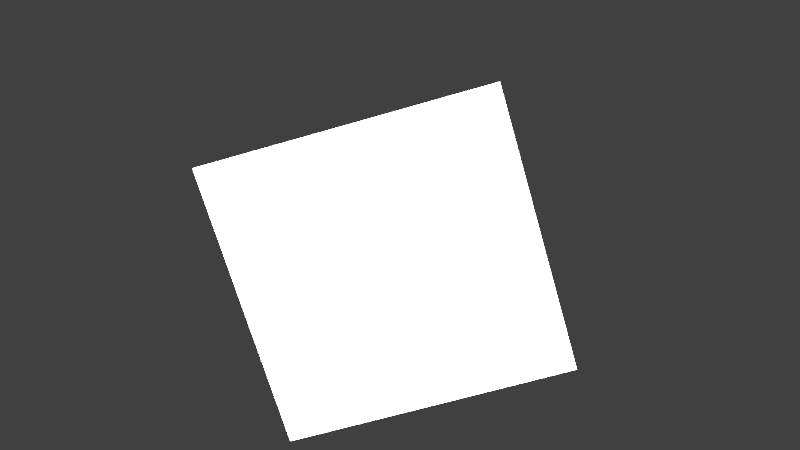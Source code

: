 # Source: robot_EnemyHead.blend  (saved by Blender 2.78.0; exported with 4.5.12 LTS)
import bpy
from mathutils import Matrix  # noqa: F401  (used for matrix-valued properties, if any)

bpy.ops.wm.read_factory_settings(use_empty=True)
scene = bpy.context.scene
scene.name = 'Scene'

# ---- collections
col_collection_1 = bpy.data.collections.new('Collection 1'); scene.collection.children.link(col_collection_1)

# ---- materials (node trees are filled in below, after node groups)
mat_material_003 = bpy.data.materials.new('Material.003')
mat_material_003.alpha_threshold = 0.0
mat_material_003.roughness = 0.5
mat_material_002 = bpy.data.materials.new('Material.002')
mat_material_002.alpha_threshold = 0.0
mat_material_002.roughness = 0.5
mat_lens = bpy.data.materials.new('lens')
mat_lens.alpha_threshold = 0.0
mat_lens.roughness = 0.5
mat_primarycolor = bpy.data.materials.new('primaryColor')
mat_primarycolor.alpha_threshold = 0.0
mat_primarycolor.roughness = 0.5

# ---- material node trees
mat_material_003.use_nodes = True; mat_material_003.node_tree.nodes.clear()
_N = mat_material_003.node_tree.nodes; _L = mat_material_003.node_tree.links
n0 = _N.new('ShaderNodeOutputMaterial'); n0.name = 'Material Output'; n0.location = (300, 300)
n1 = _N.new('ShaderNodeBsdfDiffuse'); n1.name = 'Diffuse BSDF'; n1.location = (10, 300)
n2 = _N.new('ShaderNodeEmission'); n2.name = 'Emission'; n2.location = (30, 117)
n2.inputs[0].default_value = (0.8, 0.8, 0.8, 1.0)
n2.inputs[1].default_value = 18.1
_L.new(n2.outputs[0], n0.inputs[0])
n0.is_active_output = True
mat_material_002.use_nodes = True; mat_material_002.node_tree.nodes.clear()
_N = mat_material_002.node_tree.nodes; _L = mat_material_002.node_tree.links
n0 = _N.new('ShaderNodeBsdfDiffuse'); n0.name = 'Diffuse BSDF'; n0.location = (10, 300)
n0.inputs[0].default_value = (0.8, 0.2497, 0.0, 1.0)
n1 = _N.new('ShaderNodeBsdfAnisotropic'); n1.name = 'Glossy BSDF'; n1.location = (21, 127)
n1.distribution = 'GGX'
n1.inputs[0].default_value = (0.8, 0.2954, 0.0, 1.0)
n1.inputs[1].default_value = 0.5244
n2 = _N.new('ShaderNodeMixShader'); n2.name = 'Mix Shader'; n2.location = (240, 275)
n2.inputs[0].default_value = 0.7182
n3 = _N.new('ShaderNodeOutputMaterial'); n3.name = 'Material Output'; n3.location = (460, 300)
_L.new(n0.outputs[0], n2.inputs[1])
_L.new(n2.outputs[0], n3.inputs[0])
_L.new(n1.outputs[0], n2.inputs[2])
n3.is_active_output = True
mat_lens.use_nodes = True; mat_lens.node_tree.nodes.clear()
_N = mat_lens.node_tree.nodes; _L = mat_lens.node_tree.links
n0 = _N.new('ShaderNodeOutputMaterial'); n0.name = 'Material Output'; n0.location = (460, 300)
n1 = _N.new('ShaderNodeBsdfDiffuse'); n1.name = 'Diffuse BSDF'; n1.location = (10, 300)
n1.inputs[0].default_value = (0.3295, 0.3192, 0.0, 1.0)
n1.inputs[1].default_value = 0.1583
n2 = _N.new('ShaderNodeBsdfGlass'); n2.name = 'Glass BSDF'; n2.location = (18, 122)
n2.distribution = 'BECKMANN'
n2.inputs[0].default_value = (0.3295, 0.3193, 0.0, 1.0)
n2.inputs[1].default_value = 0.3873
n2.inputs[2].default_value = 0.0
n3 = _N.new('ShaderNodeMixShader'); n3.name = 'Mix Shader'; n3.location = (239, 283)
n3.inputs[0].default_value = 0.6091
_L.new(n1.outputs[0], n3.inputs[1])
_L.new(n3.outputs[0], n0.inputs[0])
_L.new(n2.outputs[0], n3.inputs[2])
n0.is_active_output = True
mat_primarycolor.use_nodes = True; mat_primarycolor.node_tree.nodes.clear()
_N = mat_primarycolor.node_tree.nodes; _L = mat_primarycolor.node_tree.links
n0 = _N.new('ShaderNodeOutputMaterial'); n0.name = 'Material Output'; n0.location = (460, 300)
n1 = _N.new('ShaderNodeBsdfDiffuse'); n1.name = 'Diffuse BSDF'; n1.location = (10, 300)
n1.inputs[0].default_value = (1.0, 0.002548, 0.0, 1.0)
n1.inputs[1].default_value = 0.1917
n2 = _N.new('ShaderNodeBsdfAnisotropic'); n2.name = 'Glossy BSDF'; n2.location = (23, 122)
n2.distribution = 'GGX'
n2.inputs[0].default_value = (0.8, 0.003544, 0.0, 1.0)
n2.inputs[1].default_value = 0.3028
n3 = _N.new('ShaderNodeMixShader'); n3.name = 'Mix Shader'; n3.location = (240, 284)
n3.inputs[0].default_value = 0.7909
_L.new(n1.outputs[0], n3.inputs[1])
_L.new(n3.outputs[0], n0.inputs[0])
_L.new(n2.outputs[0], n3.inputs[2])
n0.is_active_output = True

# ---- world
world_world = bpy.data.worlds.new('World'); scene.world = world_world
world_world.color = (0.05088, 0.05088, 0.05088)
world_world.use_sun_shadow = False
world_world.sun_shadow_jitter_overblur = 0.0
world_world.cycles.sampling_method = 'MANUAL'

# ---- meshes
me_plane_001 = bpy.data.meshes.new('Plane.001')
me_plane_001.from_pydata([(-1.0, -1.0, 0.0), (1.0, -1.0, 0.0), (-1.0, 1.0, 0.0), (1.0, 1.0, 0.0)], [], [(0, 1, 3, 2)])
_ca = me_plane_001.color_attributes.new('Col', 'BYTE_COLOR', 'CORNER')
_ca.data.foreach_set('color', [1.0, 1.0, 1.0, 1.0, 1.0, 1.0, 1.0, 1.0, 1.0, 1.0, 1.0, 1.0, 1.0, 1.0, 1.0, 1.0])
me_plane_001.materials.append(mat_material_003)
me_plane_001.use_remesh_preserve_volume = False
me_plane_001.use_remesh_preserve_attributes = False
me_plane_001.use_mirror_vertex_groups = False
me_plane_001.update()
me_plane = bpy.data.meshes.new('Plane')
me_plane.from_pydata([(0.0, 0.0105, -0.03733), (1.043, 0.0105, -0.03733), (0.0, 2.01, -0.03733), (1.043, 2.01, -0.03733), (1.506, 1.089, -0.03733), (1.672, 2.578, -0.09687), (2.576, 1.123, -0.03733), (2.058, 3.055, -0.03733), (3.498, 1.525, -0.06077), (5.755, 1.816, -0.06077), (4.346, 3.234, -0.01389), (4.346, 5.866, -0.01389), (5.695, 7.802, -0.06077), (4.405, 6.274, -0.01389), (3.264, 9.998, -0.06077), (1.974, 8.471, -0.01389), (0.0, 10.05, -0.06077), (0.0, 8.527, -0.01389), (1.895, 0.8631, -1.52), (3.135, 0.9026, -1.52), (4.203, 1.369, -1.547), (8.215, 1.311, -1.171), (8.146, 8.249, -1.171), (5.328, 10.8, -1.171), (8.919, 1.227, -2.963), (8.829, 8.597, -2.963), (5.146, 11.93, -2.963), (0.0, 12.01, -2.963), (9.411, 1.254, -5.385), (9.303, 8.817, -5.385), (4.912, 12.78, -5.385), (0.0, 12.89, -5.385), (9.227, 8.892, -8.56), (5.872, 11.92, -8.56), (0.0, 12.0, -8.56), (9.072, 4.975, -11.78), (9.02, 8.659, -11.78), (6.881, 10.59, -11.78), (0.0, 10.64, -11.78), (6.063, 5.107, -15.12), (6.05, 6.046, -15.12), (5.504, 6.539, -15.12), (0.0, 6.552, -15.12), (1.359, -0.1667, -5.262), (1.895, 0.8631, -5.262), (3.135, 0.9026, -5.262), (4.203, 1.369, -5.289), (1.359, -0.1667, -1.52), (0.0, -0.1566, -3.798), (0.9615, 3.497, -11.77), (1.498, 4.527, -11.77), (2.738, 4.566, -11.77), (3.806, 5.032, -11.8), (0.0, 3.519, -10.42), (2.381, 4.525, -15.51), (2.598, 4.941, -15.51), (3.1, 4.957, -15.51), (3.531, 5.146, -15.53), (0.0, 4.946, -14.85), (1.512, 10.04, -0.00441), (2.308, 6.568, -15.04), (1.923, 10.02, -0.03151), (3.581, 6.551, -15.09), (0.0, 2.01, -0.03733), (1.043, 2.01, -0.03733), (1.672, 2.578, -0.09687), (2.058, 3.055, -0.03733), (4.346, 3.234, -0.01389), (4.346, 5.866, -0.01389), (4.405, 6.274, -0.01389), (1.974, 8.471, -0.01389), (0.0, 8.527, -0.01389), (0.0, 2.878, 0.5873), (1.422, 2.878, 0.5873), (1.846, 3.26, 0.5472), (2.106, 3.582, 0.5873), (3.647, 3.703, 0.6031), (3.647, 5.475, 0.6031), (3.687, 5.751, 0.6031), (2.05, 7.231, 0.6031), (0.0, 7.268, 0.6031), (0.0, 5.967, 1.151), (2.047, 5.948, 1.151), (2.865, 5.209, 1.151), (2.845, 5.072, 1.151), (2.845, 4.187, 1.151), (2.076, 4.126, 1.143), (1.946, 3.966, 1.123), (1.734, 3.775, 1.143), (0.0, 3.775, 1.143), (0.0, 5.29, 1.462), (1.602, 5.284, 1.462), (1.871, 5.041, 1.462), (1.864, 4.995, 1.462), (1.864, 4.704, 1.462), (1.611, 4.685, 1.459), (1.569, 4.632, 1.453), (1.499, 4.569, 1.459), (0.0, 4.569, 1.459)], [], [(29, 28, 35, 36, 32), (1, 4, 6, 8, 9, 12, 14, 61, 16, 17, 15, 13, 11, 10, 7, 5, 3, 2, 0), (38, 37, 41, 62, 60, 42), (14, 12, 22, 23), (34, 33, 37, 38), (9, 8, 20, 21), (8, 6, 19, 20), (6, 4, 18, 19), (4, 1, 47, 18), (25, 24, 28, 29), (23, 22, 25, 26), (26, 25, 29, 30), (60, 62, 57, 56, 55, 54), (30, 29, 32, 33), (33, 32, 36, 37), (22, 21, 24, 25), (37, 36, 40, 41), (20, 19, 45, 46), (18, 47, 43, 44), (21, 20, 46, 28), (19, 18, 44, 45), (1, 0, 48, 43, 47), (28, 46, 52, 35), (43, 48, 53, 49), (45, 44, 50, 51), (46, 45, 51, 52), (44, 43, 49, 50), (49, 53, 58, 54), (52, 51, 56, 57), (35, 52, 57, 39), (50, 49, 54, 55), (51, 50, 55, 56), (9, 21, 22, 12), (31, 30, 33, 34), (23, 26, 27, 16, 59, 61, 14), (60, 54, 58, 42), (35, 39, 40, 36), (27, 26, 30, 31), (39, 57, 62, 41, 40), (11, 13, 69, 68), (5, 7, 66, 65), (15, 17, 71, 70), (3, 5, 65, 64), (10, 11, 68, 67), (7, 10, 67, 66), (13, 15, 70, 69), (2, 3, 64, 63), (70, 71, 80, 79), (68, 69, 78, 77), (66, 67, 76, 75), (64, 65, 74, 73), (69, 70, 79, 78), (67, 68, 77, 76), (65, 66, 75, 74), (63, 64, 73, 72), (73, 74, 87, 88), (78, 79, 82, 83), (76, 77, 84, 85), (74, 75, 86, 87), (72, 73, 88, 89), (79, 80, 81, 82), (77, 78, 83, 84), (75, 76, 85, 86), (88, 87, 96, 97), (86, 85, 94, 95), (84, 83, 92, 93), (82, 81, 90, 91), (89, 88, 97, 98), (87, 86, 95, 96), (85, 84, 93, 94), (83, 82, 91, 92), (90, 98, 97, 96, 95, 94, 93, 92, 91)])
me_plane.polygons.foreach_set('use_smooth', [True] * 72)
me_plane.polygons.foreach_set('material_index', [0, 2, 2, 2, 2, 0, 0, 0, 0, 0, 0, 0, 0, 0, 0, 0, 0, 0, 0, 0, 0, 0, 0, 0, 0, 0, 0, 0, 0, 0, 0, 0, 2, 2, 2, 0, 0, 2, 0, 0, 0, 0, 0, 0, 0, 0, 0, 1, 1, 1, 1, 1, 1, 1, 1, 1, 1, 1, 1, 1, 1, 1, 1, 1, 1, 1, 1, 1, 1, 1, 1, 1])
me_plane.materials.append(mat_material_002)
me_plane.materials.append(mat_lens)
me_plane.materials.append(mat_primarycolor)
me_plane.use_remesh_preserve_volume = False
me_plane.use_remesh_preserve_attributes = False
me_plane.use_mirror_vertex_groups = False
me_plane.update()

# ---- objects
ob_plane_001 = bpy.data.objects.new('Plane.001', me_plane_001)
ob_plane = bpy.data.objects.new('Plane', me_plane)

# ---- transforms, parenting, visibility, modifiers, constraints
ob_plane_001.location = (4.227, -3.424, 3.984)
ob_plane_001.rotation_euler = (-1.738, -0.2853, 0.7146)
ob_plane_001.scale = (2.799, 2.799, 2.799)
ob_plane_001.lineart.crease_threshold = 0.0
ob_plane.location = (0.0, 0.0, 0.0)
ob_plane.rotation_euler = (1.571, 0.0, 0.0)
ob_plane.scale = (0.1568, 0.1568, 0.1568)
ob_plane.lineart.crease_threshold = 0.0
_m = ob_plane.modifiers.new('Mirror', 'MIRROR')
_m.use_clip = True
_m.use_mirror_vertex_groups = False
_m = ob_plane.modifiers.new('Subsurf', 'SUBSURF')
_m.uv_smooth = 'PRESERVE_CORNERS'
_m.quality = 2
_m.levels = 0
_m.show_only_control_edges = False

# ---- collection membership
col_collection_1.objects.link(ob_plane_001)
col_collection_1.objects.link(ob_plane)

# ---- scene / render settings (as saved in the file)
scene.frame_start = 1; scene.frame_end = 250; scene.frame_set(1)
scene.render.engine = 'CYCLES'
scene.render.resolution_percentage = 50
scene.render.dither_intensity = 0.0
scene.cycles.use_denoising = False
scene.cycles.samples = 128
scene.cycles.sampling_pattern = 'TABULATED_SOBOL'
scene.cycles.light_sampling_threshold = 0.0
scene.cycles.use_adaptive_sampling = False
scene.cycles.use_light_tree = False
scene.cycles.blur_glossy = 0.0
scene.cycles.sample_clamp_indirect = 0.0
scene.view_settings.view_transform = 'Standard'
bpy.context.view_layer.update()

# ---- added for rendering (the .blend has no active camera): camera
cam_auto = bpy.data.cameras.new('AutoCamera')
cam_auto.lens = 50.0
cam_auto.sensor_width = 36.0
cam_auto.clip_end = 1000.0
ob_auto_camera = bpy.data.objects.new('AutoCamera', cam_auto)
scene.collection.objects.link(ob_auto_camera)
ob_auto_camera.location = (15.5989, -16.7686, 13.907)
ob_auto_camera.rotation_euler = (1.09748, -7.21219e-08, 0.694738)
scene.camera = ob_auto_camera
bpy.context.view_layer.update()
